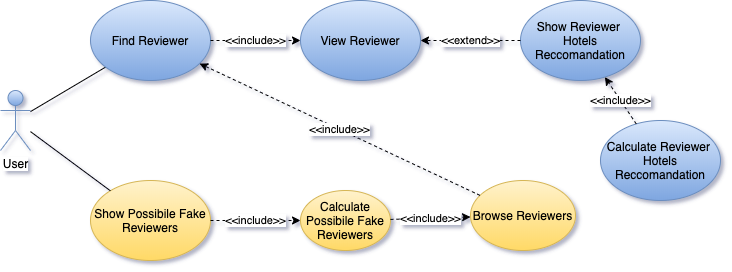

The diagram above was exported from draw.io. Its source (the exported page's mxGraphModel, read from the mxfile embedded in the PNG):
<mxGraphModel dx="932" dy="609" grid="1" gridSize="10" guides="1" tooltips="1" connect="1" arrows="1" fold="1" page="1" pageScale="1" pageWidth="827" pageHeight="1169" math="0" shadow="0">
  <root>
    <mxCell id="0" />
    <mxCell id="1" parent="0" />
    <mxCell id="2" value="User" style="shape=umlActor;verticalLabelPosition=bottom;labelBackgroundColor=#ffffff;verticalAlign=top;html=1;outlineConnect=0;gradientColor=#7ea6e0;fillColor=#dae8fc;strokeColor=#6c8ebf;" vertex="1" parent="1">
      <mxGeometry x="60" y="220" width="30" height="60" as="geometry" />
    </mxCell>
    <mxCell id="3" value="Show Reviewer&amp;nbsp;&lt;br&gt;Hotels Reccomandation" style="ellipse;whiteSpace=wrap;html=1;gradientColor=#7ea6e0;fillColor=#dae8fc;strokeColor=#6c8ebf;" vertex="1" parent="1">
      <mxGeometry x="580" y="130" width="120" height="80" as="geometry" />
    </mxCell>
    <mxCell id="4" value="Show Possibile Fake Reviewers" style="ellipse;whiteSpace=wrap;html=1;gradientColor=#ffd966;fillColor=#fff2cc;strokeColor=#d6b656;" vertex="1" parent="1">
      <mxGeometry x="150" y="310" width="120" height="80" as="geometry" />
    </mxCell>
    <mxCell id="5" value="" style="endArrow=none;html=1;" edge="1" source="2" target="4" parent="1">
      <mxGeometry width="50" height="50" relative="1" as="geometry">
        <mxPoint x="110" y="460" as="sourcePoint" />
        <mxPoint x="110" y="400" as="targetPoint" />
      </mxGeometry>
    </mxCell>
    <mxCell id="6" value="" style="endArrow=none;html=1;" edge="1" source="2" target="11" parent="1">
      <mxGeometry width="50" height="50" relative="1" as="geometry">
        <mxPoint x="60" y="260" as="sourcePoint" />
        <mxPoint x="186.0863615341168" y="322.74325888324495" as="targetPoint" />
      </mxGeometry>
    </mxCell>
    <mxCell id="7" value="Calculate&lt;br&gt;Possibile Fake Reviewers" style="ellipse;whiteSpace=wrap;html=1;gradientColor=#ffd966;fillColor=#fff2cc;strokeColor=#d6b656;" vertex="1" parent="1">
      <mxGeometry x="360" y="320" width="90" height="60" as="geometry" />
    </mxCell>
    <mxCell id="8" value="Calculate Reviewer&amp;nbsp;&lt;br&gt;Hotels Reccomandation" style="ellipse;whiteSpace=wrap;html=1;gradientColor=#7ea6e0;fillColor=#dae8fc;strokeColor=#6c8ebf;" vertex="1" parent="1">
      <mxGeometry x="660" y="250" width="120" height="80" as="geometry" />
    </mxCell>
    <mxCell id="9" value="&amp;lt;&amp;lt;include&amp;gt;&amp;gt;" style="endArrow=classic;html=1;dashed=1;" edge="1" source="8" target="3" parent="1">
      <mxGeometry width="50" height="50" relative="1" as="geometry">
        <mxPoint x="440" y="100" as="sourcePoint" />
        <mxPoint x="560" y="50" as="targetPoint" />
      </mxGeometry>
    </mxCell>
    <mxCell id="10" value="&amp;lt;&amp;lt;include&amp;gt;&amp;gt;" style="endArrow=classic;html=1;dashed=1;" edge="1" source="4" target="7" parent="1">
      <mxGeometry width="50" height="50" relative="1" as="geometry">
        <mxPoint x="190" y="330" as="sourcePoint" />
        <mxPoint x="370" y="320" as="targetPoint" />
      </mxGeometry>
    </mxCell>
    <mxCell id="11" value="Find Reviewer" style="ellipse;whiteSpace=wrap;html=1;gradientColor=#7ea6e0;fillColor=#dae8fc;strokeColor=#6c8ebf;" vertex="1" parent="1">
      <mxGeometry x="150" y="130" width="120" height="80" as="geometry" />
    </mxCell>
    <mxCell id="12" value="&amp;lt;&amp;lt;extend&amp;gt;&amp;gt;" style="endArrow=classic;html=1;dashed=1;" edge="1" source="3" target="13" parent="1">
      <mxGeometry width="50" height="50" relative="1" as="geometry">
        <mxPoint x="310" y="180" as="sourcePoint" />
        <mxPoint x="328.7763407325133" y="105.50270856137195" as="targetPoint" />
      </mxGeometry>
    </mxCell>
    <mxCell id="13" value="View Reviewer" style="ellipse;whiteSpace=wrap;html=1;gradientColor=#7ea6e0;fillColor=#dae8fc;strokeColor=#6c8ebf;" vertex="1" parent="1">
      <mxGeometry x="360" y="130" width="120" height="80" as="geometry" />
    </mxCell>
    <mxCell id="14" value="&amp;lt;&amp;lt;include&amp;gt;&amp;gt;" style="endArrow=classic;html=1;dashed=1;" edge="1" source="11" target="13" parent="1">
      <mxGeometry width="50" height="50" relative="1" as="geometry">
        <mxPoint x="375" y="120" as="sourcePoint" />
        <mxPoint x="375" y="180" as="targetPoint" />
      </mxGeometry>
    </mxCell>
    <mxCell id="15" value="Browse Reviewers" style="ellipse;whiteSpace=wrap;html=1;gradientColor=#ffd966;fillColor=#fff2cc;strokeColor=#d6b656;" vertex="1" parent="1">
      <mxGeometry x="530" y="310" width="105" height="70" as="geometry" />
    </mxCell>
    <mxCell id="16" value="&amp;lt;&amp;lt;include&amp;gt;&amp;gt;" style="endArrow=classic;html=1;dashed=1;" edge="1" source="7" target="15" parent="1">
      <mxGeometry width="50" height="50" relative="1" as="geometry">
        <mxPoint x="240" y="460" as="sourcePoint" />
        <mxPoint x="350" y="360" as="targetPoint" />
      </mxGeometry>
    </mxCell>
    <mxCell id="17" value="&amp;lt;&amp;lt;include&amp;gt;&amp;gt;" style="endArrow=classic;html=1;dashed=1;" edge="1" source="15" target="11" parent="1">
      <mxGeometry width="50" height="50" relative="1" as="geometry">
        <mxPoint x="440" y="360" as="sourcePoint" />
        <mxPoint x="550" y="360" as="targetPoint" />
      </mxGeometry>
    </mxCell>
  </root>
</mxGraphModel>